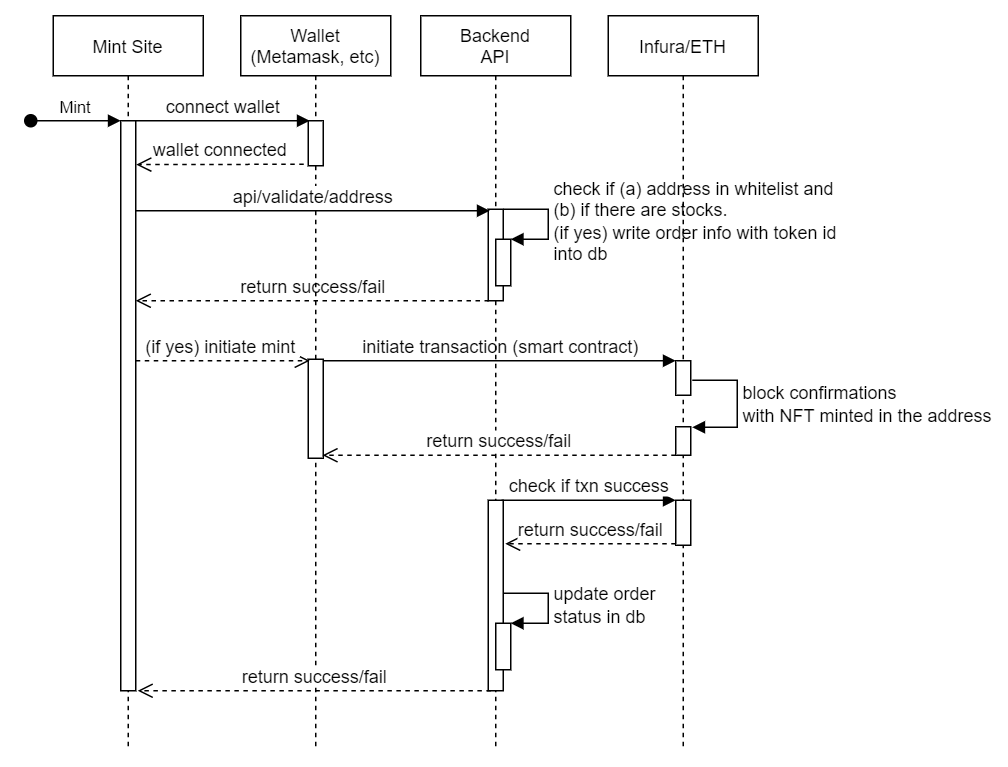

The diagram above was exported from draw.io. Its source (the exported page's mxGraphModel, read from the mxfile embedded in the PNG):
<mxGraphModel dx="782" dy="440" grid="1" gridSize="10" guides="1" tooltips="1" connect="1" arrows="1" fold="1" page="1" pageScale="1" pageWidth="850" pageHeight="1400" math="0" shadow="0">
  <root>
    <mxCell id="0" />
    <mxCell id="1" parent="0" />
    <mxCell id="_c0HmFIWAqzLHzGHWLJY-1" value="Mint Site" style="shape=umlLifeline;perimeter=lifelinePerimeter;container=1;collapsible=0;recursiveResize=0;rounded=0;shadow=0;strokeWidth=1;" parent="1" vertex="1">
      <mxGeometry x="35" y="70" width="100" height="490" as="geometry" />
    </mxCell>
    <mxCell id="_c0HmFIWAqzLHzGHWLJY-2" value="" style="points=[];perimeter=orthogonalPerimeter;rounded=0;shadow=0;strokeWidth=1;" parent="_c0HmFIWAqzLHzGHWLJY-1" vertex="1">
      <mxGeometry x="45" y="70" width="10" height="380" as="geometry" />
    </mxCell>
    <mxCell id="_c0HmFIWAqzLHzGHWLJY-3" value="Mint" style="verticalAlign=bottom;startArrow=oval;endArrow=block;startSize=8;shadow=0;strokeWidth=1;labelBackgroundColor=none;" parent="_c0HmFIWAqzLHzGHWLJY-1" target="_c0HmFIWAqzLHzGHWLJY-2" edge="1">
      <mxGeometry relative="1" as="geometry">
        <mxPoint x="-15" y="70" as="sourcePoint" />
      </mxGeometry>
    </mxCell>
    <mxCell id="uKrPXVoxzGJ7GjSHv5NV-16" value="return success/fail" style="html=1;verticalAlign=bottom;endArrow=open;dashed=1;endSize=8;rounded=0;" parent="_c0HmFIWAqzLHzGHWLJY-1" edge="1">
      <mxGeometry relative="1" as="geometry">
        <mxPoint x="290.5" y="190" as="sourcePoint" />
        <mxPoint x="55" y="190" as="targetPoint" />
      </mxGeometry>
    </mxCell>
    <mxCell id="_c0HmFIWAqzLHzGHWLJY-12" value="Wallet&#10;(Metamask, etc)" style="shape=umlLifeline;perimeter=lifelinePerimeter;container=1;collapsible=0;recursiveResize=0;rounded=0;shadow=0;strokeWidth=1;" parent="1" vertex="1">
      <mxGeometry x="160" y="70" width="100" height="490" as="geometry" />
    </mxCell>
    <mxCell id="_V5RWW708_AHCdk8nZbb-1" value="" style="points=[];perimeter=orthogonalPerimeter;rounded=0;shadow=0;strokeWidth=1;" parent="_c0HmFIWAqzLHzGHWLJY-12" vertex="1">
      <mxGeometry x="45" y="70" width="10" height="30" as="geometry" />
    </mxCell>
    <mxCell id="q7K7tp_kMR8LJ79PBGNH-1" value="wallet connected" style="html=1;verticalAlign=bottom;endArrow=open;dashed=1;endSize=8;rounded=0;entryX=1.533;entryY=0.154;entryDx=0;entryDy=0;entryPerimeter=0;" parent="_c0HmFIWAqzLHzGHWLJY-12" edge="1">
      <mxGeometry relative="1" as="geometry">
        <mxPoint x="42" y="99" as="sourcePoint" />
        <mxPoint x="-69.66999999999996" y="99.25999999999999" as="targetPoint" />
      </mxGeometry>
    </mxCell>
    <mxCell id="NnaDoFKC7bAxNlUbZ18p-6" value="" style="points=[];perimeter=orthogonalPerimeter;rounded=0;shadow=0;strokeWidth=1;" parent="_c0HmFIWAqzLHzGHWLJY-12" vertex="1">
      <mxGeometry x="45" y="229" width="10" height="66" as="geometry" />
    </mxCell>
    <mxCell id="uKrPXVoxzGJ7GjSHv5NV-6" value="initiate transaction (smart contract)" style="html=1;verticalAlign=bottom;endArrow=block;rounded=0;entryX=0;entryY=0;entryDx=0;entryDy=0;entryPerimeter=0;" parent="_c0HmFIWAqzLHzGHWLJY-12" edge="1">
      <mxGeometry width="80" relative="1" as="geometry">
        <mxPoint x="55" y="230" as="sourcePoint" />
        <mxPoint x="290" y="230" as="targetPoint" />
      </mxGeometry>
    </mxCell>
    <mxCell id="uKrPXVoxzGJ7GjSHv5NV-11" value="(if yes) initiate mint&amp;nbsp;" style="html=1;verticalAlign=bottom;endArrow=open;dashed=1;endSize=8;rounded=0;" parent="_c0HmFIWAqzLHzGHWLJY-12" edge="1">
      <mxGeometry relative="1" as="geometry">
        <mxPoint x="-70" y="230" as="sourcePoint" />
        <mxPoint x="46" y="230" as="targetPoint" />
      </mxGeometry>
    </mxCell>
    <mxCell id="_c0HmFIWAqzLHzGHWLJY-19" value="Backend&#10;API" style="shape=umlLifeline;perimeter=lifelinePerimeter;container=1;collapsible=0;recursiveResize=0;rounded=0;shadow=0;strokeWidth=1;" parent="1" vertex="1">
      <mxGeometry x="280" y="70" width="100" height="490" as="geometry" />
    </mxCell>
    <mxCell id="_c0HmFIWAqzLHzGHWLJY-13" value="" style="points=[];perimeter=orthogonalPerimeter;rounded=0;shadow=0;strokeWidth=1;" parent="_c0HmFIWAqzLHzGHWLJY-19" vertex="1">
      <mxGeometry x="45" y="129" width="10" height="61" as="geometry" />
    </mxCell>
    <mxCell id="q7K7tp_kMR8LJ79PBGNH-3" value="" style="html=1;points=[];perimeter=orthogonalPerimeter;" parent="_c0HmFIWAqzLHzGHWLJY-19" vertex="1">
      <mxGeometry x="50" y="149" width="10" height="31" as="geometry" />
    </mxCell>
    <mxCell id="q7K7tp_kMR8LJ79PBGNH-4" value="check if (a) address in whitelist and&lt;br&gt;(b) if there are stocks.&lt;br&gt;(if yes) write order info with token id&lt;br&gt;into db" style="edgeStyle=orthogonalEdgeStyle;html=1;align=left;spacingLeft=2;endArrow=block;rounded=0;entryX=1;entryY=0;" parent="_c0HmFIWAqzLHzGHWLJY-19" target="q7K7tp_kMR8LJ79PBGNH-3" edge="1">
      <mxGeometry relative="1" as="geometry">
        <mxPoint x="55" y="129" as="sourcePoint" />
        <Array as="points">
          <mxPoint x="85" y="129" />
        </Array>
      </mxGeometry>
    </mxCell>
    <mxCell id="uKrPXVoxzGJ7GjSHv5NV-7" value="" style="points=[];perimeter=orthogonalPerimeter;rounded=0;shadow=0;strokeWidth=1;" parent="_c0HmFIWAqzLHzGHWLJY-19" vertex="1">
      <mxGeometry x="45" y="323" width="10" height="127" as="geometry" />
    </mxCell>
    <mxCell id="_c0HmFIWAqzLHzGHWLJY-43" value="Infura/ETH" style="shape=umlLifeline;perimeter=lifelinePerimeter;container=1;collapsible=0;recursiveResize=0;rounded=0;shadow=0;strokeWidth=1;" parent="1" vertex="1">
      <mxGeometry x="405" y="70" width="100" height="490" as="geometry" />
    </mxCell>
    <mxCell id="uKrPXVoxzGJ7GjSHv5NV-5" value="" style="points=[];perimeter=orthogonalPerimeter;rounded=0;shadow=0;strokeWidth=1;" parent="_c0HmFIWAqzLHzGHWLJY-43" vertex="1">
      <mxGeometry x="45" y="230" width="10" height="23" as="geometry" />
    </mxCell>
    <mxCell id="uKrPXVoxzGJ7GjSHv5NV-8" value="" style="points=[];perimeter=orthogonalPerimeter;rounded=0;shadow=0;strokeWidth=1;" parent="_c0HmFIWAqzLHzGHWLJY-43" vertex="1">
      <mxGeometry x="45" y="274" width="10" height="19" as="geometry" />
    </mxCell>
    <mxCell id="uKrPXVoxzGJ7GjSHv5NV-10" value="block confirmations &lt;br&gt;with NFT minted in the address" style="edgeStyle=orthogonalEdgeStyle;html=1;align=left;spacingLeft=2;endArrow=block;rounded=0;entryX=1.133;entryY=0.378;entryDx=0;entryDy=0;entryPerimeter=0;" parent="_c0HmFIWAqzLHzGHWLJY-43" edge="1">
      <mxGeometry relative="1" as="geometry">
        <mxPoint x="56" y="243" as="sourcePoint" />
        <Array as="points">
          <mxPoint x="86" y="243" />
          <mxPoint x="86" y="274" />
        </Array>
        <mxPoint x="56" y="274.34000000000003" as="targetPoint" />
      </mxGeometry>
    </mxCell>
    <mxCell id="uKrPXVoxzGJ7GjSHv5NV-12" value="check if txn success" style="html=1;verticalAlign=bottom;endArrow=block;rounded=0;" parent="_c0HmFIWAqzLHzGHWLJY-43" edge="1">
      <mxGeometry width="80" relative="1" as="geometry">
        <mxPoint x="-71" y="323" as="sourcePoint" />
        <mxPoint x="45" y="323" as="targetPoint" />
      </mxGeometry>
    </mxCell>
    <mxCell id="uKrPXVoxzGJ7GjSHv5NV-13" value="" style="points=[];perimeter=orthogonalPerimeter;rounded=0;shadow=0;strokeWidth=1;" parent="_c0HmFIWAqzLHzGHWLJY-43" vertex="1">
      <mxGeometry x="45" y="323" width="10" height="30" as="geometry" />
    </mxCell>
    <mxCell id="wvL6cEM2EOY7o5qYX6lB-1" value="return success/fail" style="html=1;verticalAlign=bottom;endArrow=open;dashed=1;endSize=8;rounded=0;" parent="_c0HmFIWAqzLHzGHWLJY-43" edge="1">
      <mxGeometry relative="1" as="geometry">
        <mxPoint x="45" y="352" as="sourcePoint" />
        <mxPoint x="-68.75" y="352" as="targetPoint" />
      </mxGeometry>
    </mxCell>
    <mxCell id="uKrPXVoxzGJ7GjSHv5NV-14" value="return success/fail" style="html=1;verticalAlign=bottom;endArrow=open;dashed=1;endSize=8;rounded=0;" parent="_c0HmFIWAqzLHzGHWLJY-43" edge="1">
      <mxGeometry relative="1" as="geometry">
        <mxPoint x="45" y="293" as="sourcePoint" />
        <mxPoint x="-190.5" y="293" as="targetPoint" />
      </mxGeometry>
    </mxCell>
    <mxCell id="_V5RWW708_AHCdk8nZbb-2" value="connect wallet" style="html=1;verticalAlign=bottom;endArrow=block;rounded=0;entryX=0.1;entryY=0;entryDx=0;entryDy=0;entryPerimeter=0;" parent="1" target="_V5RWW708_AHCdk8nZbb-1" edge="1">
      <mxGeometry width="80" relative="1" as="geometry">
        <mxPoint x="90" y="140" as="sourcePoint" />
        <mxPoint x="170" y="140" as="targetPoint" />
      </mxGeometry>
    </mxCell>
    <mxCell id="nhA0NTmM2JjSAD2ya4YI-2" value="api/validate/address" style="html=1;verticalAlign=bottom;endArrow=block;rounded=0;" parent="1" edge="1">
      <mxGeometry width="80" relative="1" as="geometry">
        <mxPoint x="90" y="200" as="sourcePoint" />
        <mxPoint x="326" y="200" as="targetPoint" />
      </mxGeometry>
    </mxCell>
    <mxCell id="uKrPXVoxzGJ7GjSHv5NV-2" value="" style="html=1;points=[];perimeter=orthogonalPerimeter;" parent="1" vertex="1">
      <mxGeometry x="330" y="475" width="10" height="31" as="geometry" />
    </mxCell>
    <mxCell id="uKrPXVoxzGJ7GjSHv5NV-3" value="update order &lt;br&gt;status in db" style="edgeStyle=orthogonalEdgeStyle;html=1;align=left;spacingLeft=2;endArrow=block;rounded=0;entryX=1;entryY=0;" parent="1" target="uKrPXVoxzGJ7GjSHv5NV-2" edge="1">
      <mxGeometry relative="1" as="geometry">
        <mxPoint x="335" y="455" as="sourcePoint" />
        <Array as="points">
          <mxPoint x="365" y="455" />
        </Array>
      </mxGeometry>
    </mxCell>
    <mxCell id="uKrPXVoxzGJ7GjSHv5NV-15" value="return success/fail" style="html=1;verticalAlign=bottom;endArrow=open;dashed=1;endSize=8;rounded=0;" parent="1" edge="1">
      <mxGeometry relative="1" as="geometry">
        <mxPoint x="326.75" y="520" as="sourcePoint" />
        <mxPoint x="91.25" y="520" as="targetPoint" />
      </mxGeometry>
    </mxCell>
  </root>
</mxGraphModel>